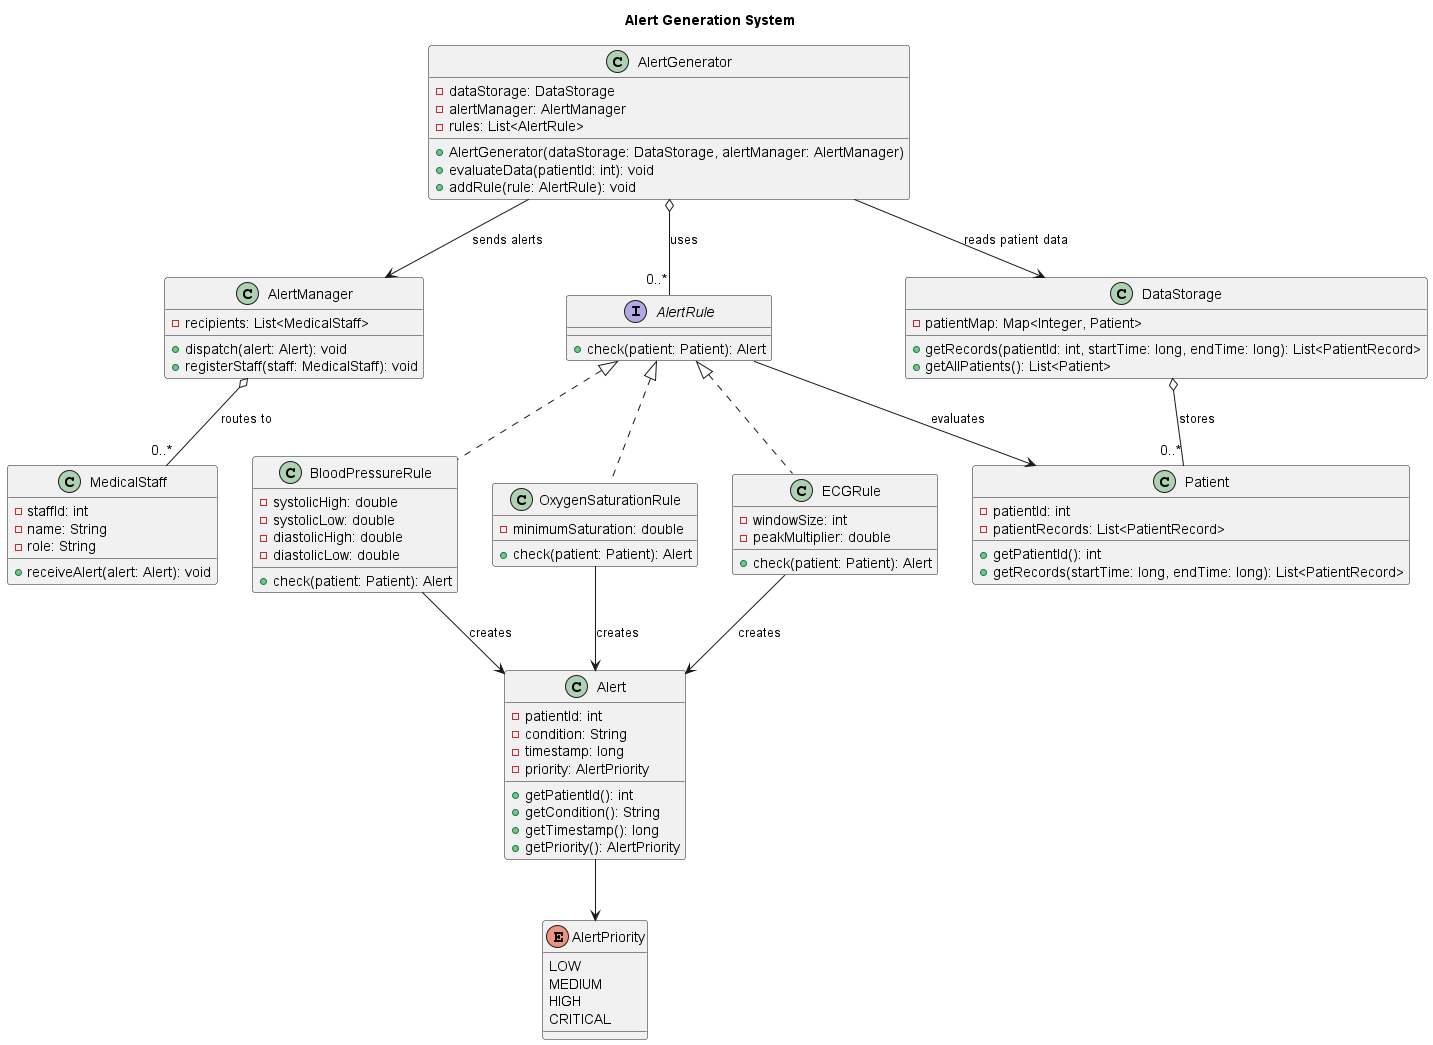

The diagram above was rendered by PlantUML. Its source (embedded in the PNG):
@startuml
title Alert Generation System

class AlertGenerator {
  - dataStorage: DataStorage
  - alertManager: AlertManager
  - rules: List<AlertRule>
  + AlertGenerator(dataStorage: DataStorage, alertManager: AlertManager)
  + evaluateData(patientId: int): void
  + addRule(rule: AlertRule): void
}

class Alert {
  - patientId: int
  - condition: String
  - timestamp: long
  - priority: AlertPriority
  + getPatientId(): int
  + getCondition(): String
  + getTimestamp(): long
  + getPriority(): AlertPriority
}

class AlertManager {
  - recipients: List<MedicalStaff>
  + dispatch(alert: Alert): void
  + registerStaff(staff: MedicalStaff): void
}

interface AlertRule {
  + check(patient: Patient): Alert
}

class BloodPressureRule {
  - systolicHigh: double
  - systolicLow: double
  - diastolicHigh: double
  - diastolicLow: double
  + check(patient: Patient): Alert
}

class OxygenSaturationRule {
  - minimumSaturation: double
  + check(patient: Patient): Alert
}

class ECGRule {
  - windowSize: int
  - peakMultiplier: double
  + check(patient: Patient): Alert
}

class MedicalStaff {
  - staffId: int
  - name: String
  - role: String
  + receiveAlert(alert: Alert): void
}

class Patient {
  - patientId: int
  - patientRecords: List<PatientRecord>
  + getPatientId(): int
  + getRecords(startTime: long, endTime: long): List<PatientRecord>
}

class DataStorage {
  - patientMap: Map<Integer, Patient>
  + getRecords(patientId: int, startTime: long, endTime: long): List<PatientRecord>
  + getAllPatients(): List<Patient>
}

enum AlertPriority {
  LOW
  MEDIUM
  HIGH
  CRITICAL
}

AlertGenerator --> DataStorage : reads patient data
AlertGenerator --> AlertManager : sends alerts
AlertGenerator o-- "0..*" AlertRule : uses
AlertRule <|.. BloodPressureRule
AlertRule <|.. OxygenSaturationRule
AlertRule <|.. ECGRule
AlertRule --> Patient : evaluates
BloodPressureRule --> Alert : creates
OxygenSaturationRule --> Alert : creates
ECGRule --> Alert : creates
AlertManager o-- "0..*" MedicalStaff : routes to
Alert --> AlertPriority
DataStorage o-- "0..*" Patient : stores

@enduml